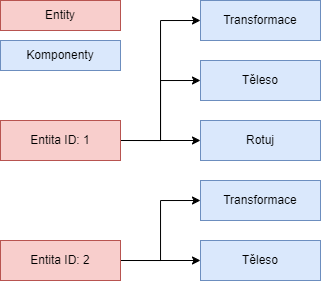

The diagram above was exported from draw.io. Its source (the exported page's mxGraphModel, read from the mxfile embedded in the PNG):
<mxGraphModel dx="843" dy="499" grid="1" gridSize="10" guides="1" tooltips="1" connect="1" arrows="1" fold="1" page="1" pageScale="1" pageWidth="850" pageHeight="1100" math="0" shadow="0">
  <root>
    <mxCell id="0" />
    <mxCell id="1" parent="0" />
    <mxCell id="06-hz-fH6lOnK0al7hYs-14" style="edgeStyle=orthogonalEdgeStyle;rounded=0;orthogonalLoop=1;jettySize=auto;html=1;exitX=1;exitY=0.5;exitDx=0;exitDy=0;entryX=0;entryY=0.5;entryDx=0;entryDy=0;" edge="1" parent="1" source="06-hz-fH6lOnK0al7hYs-1" target="06-hz-fH6lOnK0al7hYs-5">
      <mxGeometry relative="1" as="geometry" />
    </mxCell>
    <mxCell id="06-hz-fH6lOnK0al7hYs-15" style="edgeStyle=orthogonalEdgeStyle;rounded=0;orthogonalLoop=1;jettySize=auto;html=1;exitX=1;exitY=0.5;exitDx=0;exitDy=0;entryX=0;entryY=0.5;entryDx=0;entryDy=0;" edge="1" parent="1" source="06-hz-fH6lOnK0al7hYs-1" target="06-hz-fH6lOnK0al7hYs-6">
      <mxGeometry relative="1" as="geometry" />
    </mxCell>
    <mxCell id="06-hz-fH6lOnK0al7hYs-16" style="edgeStyle=orthogonalEdgeStyle;rounded=0;orthogonalLoop=1;jettySize=auto;html=1;exitX=1;exitY=0.5;exitDx=0;exitDy=0;" edge="1" parent="1" source="06-hz-fH6lOnK0al7hYs-1" target="06-hz-fH6lOnK0al7hYs-9">
      <mxGeometry relative="1" as="geometry" />
    </mxCell>
    <mxCell id="06-hz-fH6lOnK0al7hYs-1" value="Entita ID: 1" style="rounded=0;whiteSpace=wrap;html=1;fillColor=#f8cecc;strokeColor=#b85450;" vertex="1" parent="1">
      <mxGeometry x="120" y="240" width="120" height="40" as="geometry" />
    </mxCell>
    <mxCell id="06-hz-fH6lOnK0al7hYs-17" style="edgeStyle=orthogonalEdgeStyle;rounded=0;orthogonalLoop=1;jettySize=auto;html=1;exitX=1;exitY=0.5;exitDx=0;exitDy=0;entryX=0;entryY=0.5;entryDx=0;entryDy=0;" edge="1" parent="1" source="06-hz-fH6lOnK0al7hYs-2" target="06-hz-fH6lOnK0al7hYs-8">
      <mxGeometry relative="1" as="geometry" />
    </mxCell>
    <mxCell id="06-hz-fH6lOnK0al7hYs-18" style="edgeStyle=orthogonalEdgeStyle;rounded=0;orthogonalLoop=1;jettySize=auto;html=1;exitX=1;exitY=0.5;exitDx=0;exitDy=0;entryX=0;entryY=0.5;entryDx=0;entryDy=0;" edge="1" parent="1" source="06-hz-fH6lOnK0al7hYs-2" target="06-hz-fH6lOnK0al7hYs-7">
      <mxGeometry relative="1" as="geometry" />
    </mxCell>
    <mxCell id="06-hz-fH6lOnK0al7hYs-2" value="Entita ID: 2" style="rounded=0;whiteSpace=wrap;html=1;fillColor=#f8cecc;strokeColor=#b85450;" vertex="1" parent="1">
      <mxGeometry x="120" y="360" width="120" height="40" as="geometry" />
    </mxCell>
    <mxCell id="06-hz-fH6lOnK0al7hYs-3" value="Entity" style="rounded=0;whiteSpace=wrap;html=1;fillColor=#f8cecc;strokeColor=#b85450;" vertex="1" parent="1">
      <mxGeometry x="120" y="120" width="120" height="30" as="geometry" />
    </mxCell>
    <mxCell id="06-hz-fH6lOnK0al7hYs-4" value="Komponenty" style="rounded=0;whiteSpace=wrap;html=1;fillColor=#dae8fc;strokeColor=#6c8ebf;" vertex="1" parent="1">
      <mxGeometry x="120" y="160" width="120" height="30" as="geometry" />
    </mxCell>
    <mxCell id="06-hz-fH6lOnK0al7hYs-5" value="Transformace" style="rounded=0;whiteSpace=wrap;html=1;fillColor=#dae8fc;strokeColor=#6c8ebf;" vertex="1" parent="1">
      <mxGeometry x="320" y="120" width="120" height="40" as="geometry" />
    </mxCell>
    <mxCell id="06-hz-fH6lOnK0al7hYs-6" value="Těleso" style="rounded=0;whiteSpace=wrap;html=1;fillColor=#dae8fc;strokeColor=#6c8ebf;" vertex="1" parent="1">
      <mxGeometry x="320" y="180" width="120" height="40" as="geometry" />
    </mxCell>
    <mxCell id="06-hz-fH6lOnK0al7hYs-7" value="Transformace" style="rounded=0;whiteSpace=wrap;html=1;fillColor=#dae8fc;strokeColor=#6c8ebf;" vertex="1" parent="1">
      <mxGeometry x="320" y="300" width="120" height="40" as="geometry" />
    </mxCell>
    <mxCell id="06-hz-fH6lOnK0al7hYs-8" value="Těleso" style="rounded=0;whiteSpace=wrap;html=1;fillColor=#dae8fc;strokeColor=#6c8ebf;" vertex="1" parent="1">
      <mxGeometry x="320" y="360" width="120" height="40" as="geometry" />
    </mxCell>
    <mxCell id="06-hz-fH6lOnK0al7hYs-9" value="Rotuj" style="rounded=0;whiteSpace=wrap;html=1;fillColor=#dae8fc;strokeColor=#6c8ebf;" vertex="1" parent="1">
      <mxGeometry x="320" y="240" width="120" height="40" as="geometry" />
    </mxCell>
  </root>
</mxGraphModel>